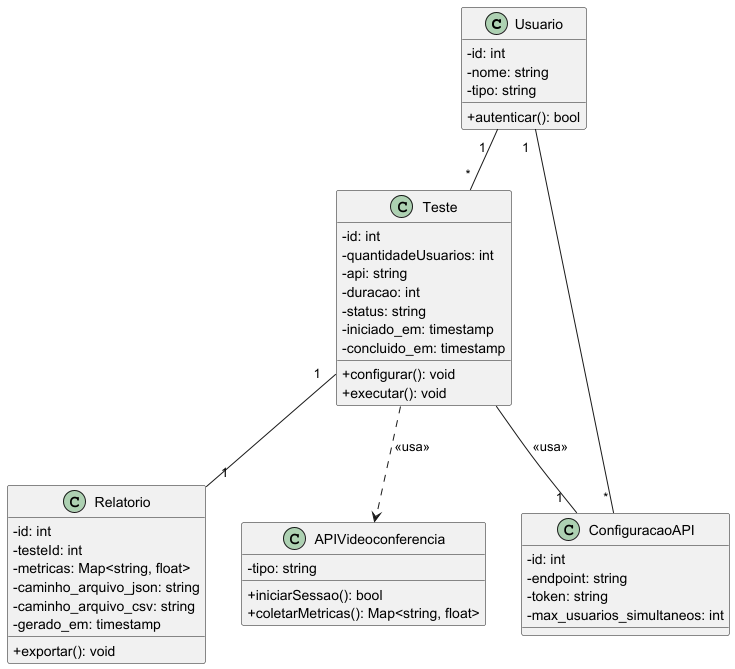

The diagram above was rendered by PlantUML. Its source (embedded in the PNG):
@startuml
hide stereotype
skinparam classAttributeIconSize 0

class Usuario {
  - id: int
  - nome: string
  - tipo: string
  + autenticar(): bool
}

class Teste {
  - id: int
  - quantidadeUsuarios: int
  - api: string
  - duracao: int
  - status: string
  - iniciado_em: timestamp
  - concluido_em: timestamp
  + configurar(): void
  + executar(): void
}

class Relatorio {
  - id: int
  - testeId: int
  - metricas: Map<string, float>
  - caminho_arquivo_json: string
  - caminho_arquivo_csv: string
  - gerado_em: timestamp
  + exportar(): void
}

class APIVideoconferencia {
  - tipo: string
  + iniciarSessao(): bool
  + coletarMetricas(): Map<string, float>
}

class ConfiguracaoAPI {
  - id: int
  - endpoint: string
  - token: string
  - max_usuarios_simultaneos: int
}

' Relacionamentos com mais espaços para legibilidade
Usuario "  1  " -- "  * " Teste
Usuario "  1  " -- "  * " ConfiguracaoAPI

Teste "  1  " -- "  1  " Relatorio
Teste ..> APIVideoconferencia : <<usa>>
Teste -- "  1  " ConfiguracaoAPI : <<usa>>

@enduml